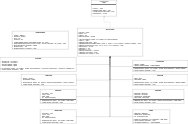

The diagram above was exported from draw.io. Its source (the exported page's mxGraphModel, read from the mxfile embedded in the PNG):
<mxGraphModel dx="10515" dy="6970" grid="1" gridSize="10" guides="1" tooltips="1" connect="1" arrows="1" fold="1" page="0" pageScale="1" pageWidth="827" pageHeight="1169" math="0" shadow="0">
  <root>
    <mxCell id="0" />
    <mxCell id="1" parent="0" />
    <mxCell id="2" value="&lt;p style=&quot;margin:0px;margin-top:4px;text-align:center;&quot;&gt;&amp;lt;&amp;lt;interface&amp;gt;&amp;gt;&lt;/p&gt;&lt;p style=&quot;margin:0px;margin-top:4px;text-align:center;&quot;&gt;&lt;span&gt;&lt;b&gt;View&lt;/b&gt;&lt;/span&gt;&lt;/p&gt;&lt;hr size=&quot;1&quot; style=&quot;border-style:solid;&quot;&gt;&lt;p style=&quot;margin:0px;margin-left:4px;&quot;&gt;&lt;br&gt;&lt;/p&gt;&lt;hr size=&quot;1&quot; style=&quot;border-style:solid;&quot;&gt;&lt;p style=&quot;margin:0px;margin-left:4px;&quot;&gt;+ clear(): void&lt;/p&gt;&lt;p style=&quot;margin:0px;margin-left:4px;&quot;&gt;+ addView(View view): void&lt;/p&gt;&lt;p style=&quot;margin:0px;margin-left:4px;&quot;&gt;+ render(double nanoTime): void&lt;/p&gt;&lt;p style=&quot;margin:0px;margin-left:4px;&quot;&gt;+ getSurface(): Group&lt;/p&gt;&lt;p style=&quot;margin:0px;margin-left:4px;&quot;&gt;&lt;br&gt;&lt;/p&gt;" style="verticalAlign=top;align=left;overflow=fill;html=1;whiteSpace=wrap;autosize=1;rounded=0;labelBackgroundColor=none;fontFamily=Courier New;fontStyle=0;horizontal=1;" vertex="1" parent="1">
      <mxGeometry x="-2390" y="-1530" width="250" height="160" as="geometry" />
    </mxCell>
    <mxCell id="3" style="edgeStyle=orthogonalEdgeStyle;rounded=0;orthogonalLoop=1;jettySize=auto;html=1;dashed=1;endArrow=block;endFill=0;labelBackgroundColor=none;fontColor=default;fontFamily=Courier New;fontStyle=0;horizontal=1;jumpStyle=arc;" edge="1" source="4" target="2" parent="1">
      <mxGeometry relative="1" as="geometry" />
    </mxCell>
    <mxCell id="4" value="&lt;p style=&quot;margin:0px;margin-top:4px;text-align:center;&quot;&gt;&lt;i&gt;&lt;span&gt;&lt;b&gt;AbstractView&lt;/b&gt;&lt;/span&gt;&lt;/i&gt;&lt;/p&gt;&lt;hr size=&quot;1&quot; style=&quot;border-style:solid;&quot;&gt;&lt;p style=&quot;margin:0px;margin-left:4px;&quot;&gt;# surface: Group&lt;/p&gt;&lt;p style=&quot;margin:0px;margin-left:4px;&quot;&gt;# width: int&lt;/p&gt;&lt;p style=&quot;margin:0px;margin-left:4px;&quot;&gt;# height: int&lt;/p&gt;&lt;p style=&quot;margin:0px;margin-left:4px;&quot;&gt;# positionScaler: double&lt;/p&gt;&lt;hr size=&quot;1&quot; style=&quot;border-style:solid;&quot;&gt;&lt;p style=&quot;margin:0px;margin-left:4px;&quot;&gt;+ AbstractView(int width, int height int positionScaler)&lt;/p&gt;&lt;p style=&quot;margin:0px;margin-left:4px;&quot;&gt;+ clear(): void&lt;/p&gt;&lt;p style=&quot;margin: 0px 0px 0px 4px;&quot;&gt;+ addView(View view): void&lt;/p&gt;&lt;p style=&quot;margin:0px;margin-left:4px;&quot;&gt;+ addImageToSurface(Image image, float x, float y, int rotation, boolean flipped): void&lt;/p&gt;&lt;p style=&quot;margin:0px;margin-left:4px;&quot;&gt;+ addTextToSurface(Text text, int x, int y, int rotation): void&lt;/p&gt;&lt;p style=&quot;margin:0px;margin-left:4px;&quot;&gt;+ getSurface(): Group&lt;/p&gt;&lt;p style=&quot;margin:0px;margin-left:4px;&quot;&gt;+ getWidth(): int&lt;/p&gt;&lt;p style=&quot;margin:0px;margin-left:4px;&quot;&gt;+ getHeight(): int&lt;/p&gt;&lt;p style=&quot;margin:0px;margin-left:4px;&quot;&gt;+ getPositionScaler(): double&lt;br&gt;&lt;/p&gt;&lt;p style=&quot;margin:0px;margin-left:4px;&quot;&gt;+ setWidth(int width): void&lt;/p&gt;&lt;p style=&quot;margin:0px;margin-left:4px;&quot;&gt;+ setHeight(int height): void&lt;/p&gt;" style="verticalAlign=top;align=left;overflow=fill;html=1;whiteSpace=wrap;autosize=1;rounded=0;labelBackgroundColor=none;fontFamily=Courier New;fontStyle=0;horizontal=1;" vertex="1" parent="1">
      <mxGeometry x="-2530" y="-1250" width="650" height="280" as="geometry" />
    </mxCell>
    <mxCell id="5" style="edgeStyle=orthogonalEdgeStyle;rounded=0;orthogonalLoop=1;jettySize=auto;html=1;endArrow=block;endFill=0;labelBackgroundColor=none;fontColor=default;fontFamily=Courier New;fontStyle=0;horizontal=1;jumpStyle=arc;" edge="1" source="6" target="4" parent="1">
      <mxGeometry relative="1" as="geometry">
        <mxPoint x="-980" y="1090" as="sourcePoint" />
        <mxPoint x="730" y="1060" as="targetPoint" />
        <Array as="points">
          <mxPoint x="-2205" y="-370" />
        </Array>
      </mxGeometry>
    </mxCell>
    <mxCell id="6" value="&lt;p style=&quot;margin:0px;margin-top:4px;text-align:center;&quot;&gt;&lt;span&gt;&lt;b&gt;Viewer&lt;/b&gt;&lt;/span&gt;&lt;br&gt;&lt;/p&gt;&lt;hr size=&quot;1&quot; style=&quot;border-style:solid;&quot;&gt;&lt;p style=&quot;margin:0px;margin-left:4px;&quot;&gt;- gameView: GameView&lt;/p&gt;&lt;p style=&quot;margin:0px;margin-left:4px;&quot;&gt;- headerView: HeaderView&lt;/p&gt;&lt;p style=&quot;margin:0px;margin-left:4px;&quot;&gt;- gc: GraphicsContext&lt;/p&gt;&lt;hr size=&quot;1&quot; style=&quot;border-style:solid;&quot;&gt;&lt;p style=&quot;margin:0px;margin-left:4px;&quot;&gt;+ Viewer(int maxWidth, int maxHeight, Game game)&lt;/p&gt;&lt;p style=&quot;margin: 0px 0px 0px 4px;&quot;&gt;+ render(double nanoTime): void&lt;/p&gt;&lt;div&gt;&amp;nbsp;+ getPacmanAnimation(): AnimatedImage&lt;/div&gt;" style="verticalAlign=top;align=left;overflow=fill;html=1;whiteSpace=wrap;autosize=1;rounded=0;labelBackgroundColor=none;fontFamily=Courier New;fontStyle=0;horizontal=1;" vertex="1" parent="1">
      <mxGeometry x="-1980" y="-440" width="370" height="140" as="geometry" />
    </mxCell>
    <mxCell id="7" style="edgeStyle=orthogonalEdgeStyle;shape=connector;rounded=0;jumpStyle=arc;orthogonalLoop=1;jettySize=auto;html=1;strokeColor=default;align=center;verticalAlign=middle;fontFamily=Helvetica;fontSize=11;fontColor=default;labelBackgroundColor=default;endArrow=block;endFill=0;" edge="1" source="8" target="4" parent="1">
      <mxGeometry relative="1" as="geometry" />
    </mxCell>
    <mxCell id="8" value="&lt;p style=&quot;margin:0px;margin-top:4px;text-align:center;&quot;&gt;&lt;span&gt;&lt;b&gt;PillView&lt;/b&gt;&lt;/span&gt;&lt;/p&gt;&lt;hr size=&quot;1&quot; style=&quot;border-style:solid;&quot;&gt;&lt;p style=&quot;margin:0px;margin-left:4px;&quot;&gt;- smallPills: List&amp;lt;Pill&amp;gt;&lt;br&gt;&lt;/p&gt;&lt;p style=&quot;margin:0px;margin-left:4px;&quot;&gt;- largePills: List&amp;lt;Pill&amp;gt;&lt;/p&gt;&lt;p style=&quot;margin:0px;margin-left:4px;&quot;&gt;- smallPillImage: Image&lt;/p&gt;&lt;p style=&quot;margin:0px;margin-left:4px;&quot;&gt;- largePillImage: Image&lt;/p&gt;&lt;hr size=&quot;1&quot; style=&quot;border-style:solid;&quot;&gt;&lt;p style=&quot;margin:0px;margin-left:4px;&quot;&gt;+ PillView(int width, int height, double positionScaler, List&amp;lt;Pill&amp;gt; smallPills, List&amp;lt;Pill&amp;gt; largePills)&lt;/p&gt;&lt;p style=&quot;margin: 0px 0px 0px 4px;&quot;&gt;+ render(double nanoTime): void&lt;/p&gt;" style="verticalAlign=top;align=left;overflow=fill;html=1;whiteSpace=wrap;autosize=1;rounded=0;labelBackgroundColor=none;fontFamily=Courier New;fontStyle=0;horizontal=1;" vertex="1" parent="1">
      <mxGeometry x="-3300" y="-960" width="760" height="140" as="geometry" />
    </mxCell>
    <mxCell id="9" style="edgeStyle=orthogonalEdgeStyle;shape=connector;rounded=0;jumpStyle=arc;orthogonalLoop=1;jettySize=auto;html=1;strokeColor=default;align=center;verticalAlign=middle;fontFamily=Helvetica;fontSize=11;fontColor=default;labelBackgroundColor=default;endArrow=block;endFill=0;" edge="1" source="10" target="4" parent="1">
      <mxGeometry relative="1" as="geometry">
        <Array as="points">
          <mxPoint x="-2205" y="-870" />
        </Array>
      </mxGeometry>
    </mxCell>
    <mxCell id="10" value="&lt;p style=&quot;margin:0px;margin-top:4px;text-align:center;&quot;&gt;&lt;span&gt;&lt;b&gt;PacmanView&lt;/b&gt;&lt;/span&gt;&lt;/p&gt;&lt;hr size=&quot;1&quot; style=&quot;border-style:solid;&quot;&gt;&lt;p style=&quot;margin:0px;margin-left:4px;&quot;&gt;- pacman: PacMan&lt;/p&gt;&lt;p style=&quot;margin:0px;margin-left:4px;&quot;&gt;- pacmanAnimationImage: AnimatedImage&lt;/p&gt;&lt;hr size=&quot;1&quot; style=&quot;border-style:solid;&quot;&gt;&lt;p style=&quot;margin:0px;margin-left:4px;&quot;&gt;+ PacmanView(int width, int height, double positionScaler, PacMan pacman)&lt;/p&gt;&lt;p style=&quot;margin:0px;margin-left:4px;&quot;&gt;+ render(double nanoTime): void&lt;/p&gt;" style="verticalAlign=top;align=left;overflow=fill;html=1;whiteSpace=wrap;autosize=1;rounded=0;labelBackgroundColor=none;fontFamily=Courier New;fontStyle=0;horizontal=1;" vertex="1" parent="1">
      <mxGeometry x="-1980" y="-930" width="550" height="110" as="geometry" />
    </mxCell>
    <mxCell id="11" style="edgeStyle=orthogonalEdgeStyle;shape=connector;rounded=0;orthogonalLoop=1;jettySize=auto;html=1;align=center;verticalAlign=middle;fontFamily=Courier New;fontSize=11;fontColor=default;fontStyle=0;labelBackgroundColor=none;horizontal=1;endArrow=block;endFill=0;jumpStyle=arc;" edge="1" source="12" target="4" parent="1">
      <mxGeometry relative="1" as="geometry">
        <Array as="points">
          <mxPoint x="-2205" y="-740" />
        </Array>
      </mxGeometry>
    </mxCell>
    <mxCell id="12" value="&lt;p style=&quot;margin:0px;margin-top:4px;text-align:center;&quot;&gt;&lt;span&gt;&lt;b&gt;MazeView&lt;/b&gt;&lt;/span&gt;&lt;/p&gt;&lt;hr size=&quot;1&quot; style=&quot;border-style:solid;&quot;&gt;&lt;p style=&quot;margin:0px;margin-left:4px;&quot;&gt;- maze: Maze&lt;br&gt;&lt;/p&gt;&lt;p style=&quot;margin:0px;margin-left:4px;&quot;&gt;- wallImage: Image&lt;/p&gt;&lt;hr size=&quot;1&quot; style=&quot;border-style:solid;&quot;&gt;&lt;p style=&quot;margin:0px;margin-left:4px;&quot;&gt;+ PacmanView(int width, int height, double positionScaler, PacMan pacman)&lt;/p&gt;&lt;p style=&quot;margin:0px;margin-left:4px;&quot;&gt;+ render(double nanoTime): void&lt;/p&gt;" style="verticalAlign=top;align=left;overflow=fill;html=1;whiteSpace=wrap;autosize=1;rounded=0;labelBackgroundColor=none;fontFamily=Courier New;fontStyle=0;horizontal=1;" vertex="1" parent="1">
      <mxGeometry x="-1980" y="-790" width="550" height="110" as="geometry" />
    </mxCell>
    <mxCell id="13" style="edgeStyle=orthogonalEdgeStyle;shape=connector;rounded=0;jumpStyle=arc;orthogonalLoop=1;jettySize=auto;html=1;strokeColor=default;align=center;verticalAlign=middle;fontFamily=Helvetica;fontSize=11;fontColor=default;labelBackgroundColor=default;endArrow=block;endFill=0;" edge="1" source="14" target="4" parent="1">
      <mxGeometry relative="1" as="geometry" />
    </mxCell>
    <mxCell id="14" value="&lt;p style=&quot;margin:0px;margin-top:4px;text-align:center;&quot;&gt;&lt;b&gt;HeaderView&lt;/b&gt;&lt;/p&gt;&lt;hr size=&quot;1&quot; style=&quot;border-style:solid;&quot;&gt;&lt;p style=&quot;margin:0px;margin-left:4px;&quot;&gt;- scoreText: Text&lt;br&gt;&lt;/p&gt;&lt;p style=&quot;margin:0px;margin-left:4px;&quot;&gt;- lives: Text&lt;/p&gt;&lt;p style=&quot;margin:0px;margin-left:4px;&quot;&gt;- game: Game&lt;/p&gt;&lt;p style=&quot;margin:0px;margin-left:4px;&quot;&gt;- gc: GraphicsContext&lt;/p&gt;&lt;hr size=&quot;1&quot; style=&quot;border-style:solid;&quot;&gt;&lt;p style=&quot;margin:0px;margin-left:4px;&quot;&gt;+ HeaderView(int width, int height, Game game)&lt;/p&gt;&lt;p style=&quot;margin:0px;margin-left:4px;&quot;&gt;+ render(double nanoTime): void&lt;/p&gt;" style="verticalAlign=top;align=left;overflow=fill;html=1;whiteSpace=wrap;autosize=1;rounded=0;labelBackgroundColor=none;fontFamily=Courier New;fontStyle=0;horizontal=1;" vertex="1" parent="1">
      <mxGeometry x="-2900" y="-440" width="360" height="140" as="geometry" />
    </mxCell>
    <mxCell id="15" style="edgeStyle=orthogonalEdgeStyle;shape=connector;rounded=0;jumpStyle=arc;orthogonalLoop=1;jettySize=auto;html=1;strokeColor=default;align=center;verticalAlign=middle;fontFamily=Helvetica;fontSize=11;fontColor=default;labelBackgroundColor=default;endArrow=block;endFill=0;" edge="1" source="16" target="4" parent="1">
      <mxGeometry relative="1" as="geometry" />
    </mxCell>
    <mxCell id="16" value="&lt;p style=&quot;margin:0px;margin-top:4px;text-align:center;&quot;&gt;&lt;b&gt;GhostView&lt;/b&gt;&lt;/p&gt;&lt;hr size=&quot;1&quot; style=&quot;border-style:solid;&quot;&gt;&lt;p style=&quot;margin:0px;margin-left:4px;&quot;&gt;- ghosts: Ghost[]&lt;br&gt;&lt;/p&gt;&lt;p style=&quot;margin:0px;margin-left:4px;&quot;&gt;- ghostImage: Image&lt;br&gt;&lt;/p&gt;&lt;hr size=&quot;1&quot; style=&quot;border-style:solid;&quot;&gt;&lt;p style=&quot;margin:0px;margin-left:4px;&quot;&gt;+ GhostView(int width, int height, double positionScaler, Ghost[] ghosts)&lt;/p&gt;&lt;p style=&quot;margin:0px;margin-left:4px;&quot;&gt;+ render(double nanoTime): void&lt;/p&gt;" style="verticalAlign=top;align=left;overflow=fill;html=1;whiteSpace=wrap;autosize=1;rounded=0;labelBackgroundColor=none;fontFamily=Courier New;fontStyle=0;horizontal=1;" vertex="1" parent="1">
      <mxGeometry x="-3090" y="-790" width="550" height="110" as="geometry" />
    </mxCell>
    <mxCell id="17" style="edgeStyle=orthogonalEdgeStyle;shape=connector;rounded=0;jumpStyle=arc;orthogonalLoop=1;jettySize=auto;html=1;strokeColor=default;align=center;verticalAlign=middle;fontFamily=Helvetica;fontSize=11;fontColor=default;labelBackgroundColor=default;endArrow=block;endFill=0;" edge="1" source="18" target="4" parent="1">
      <mxGeometry relative="1" as="geometry">
        <Array as="points">
          <mxPoint x="-2205" y="-570" />
        </Array>
      </mxGeometry>
    </mxCell>
    <mxCell id="18" value="&lt;p style=&quot;margin:0px;margin-top:4px;text-align:center;&quot;&gt;&lt;b&gt;GameView&lt;/b&gt;&lt;/p&gt;&lt;hr size=&quot;1&quot; style=&quot;border-style:solid;&quot;&gt;&lt;p style=&quot;margin:0px;margin-left:4px;&quot;&gt;- mazeView: MazeView&lt;/p&gt;&lt;p style=&quot;margin:0px;margin-left:4px;&quot;&gt;- pillView: PillView&lt;/p&gt;&lt;p style=&quot;margin:0px;margin-left:4px;&quot;&gt;- pacmanView: PacmanView&lt;/p&gt;&lt;p style=&quot;margin:0px;margin-left:4px;&quot;&gt;- ghostView: GhostView&lt;/p&gt;&lt;hr size=&quot;1&quot; style=&quot;border-style:solid;&quot;&gt;&lt;p style=&quot;margin:0px;margin-left:4px;&quot;&gt;+ GameView(int width, int height, double positionScaler, Game game)&lt;/p&gt;&lt;p style=&quot;margin:0px;margin-left:4px;&quot;&gt;+ render(double nanoTime): void&lt;/p&gt;" style="verticalAlign=top;align=left;overflow=fill;html=1;whiteSpace=wrap;autosize=1;rounded=0;labelBackgroundColor=none;fontFamily=Courier New;fontStyle=0;horizontal=1;" vertex="1" parent="1">
      <mxGeometry x="-1980" y="-640" width="510" height="140" as="geometry" />
    </mxCell>
    <mxCell id="19" value="&lt;p style=&quot;margin:0px;margin-top:4px;text-align:center;&quot;&gt;&lt;b&gt;AnimatedImage&lt;/b&gt;&lt;/p&gt;&lt;hr size=&quot;1&quot; style=&quot;border-style:solid;&quot;&gt;&lt;p style=&quot;margin:0px;margin-left:4px;&quot;&gt;- frames: Image[]&lt;br&gt;&lt;/p&gt;&lt;p style=&quot;margin:0px;margin-left:4px;&quot;&gt;- duration: double&lt;/p&gt;&lt;p style=&quot;margin:0px;margin-left:4px;&quot;&gt;- size: int&lt;/p&gt;&lt;p style=&quot;margin:0px;margin-left:4px;&quot;&gt;- rotation: int&lt;/p&gt;&lt;hr size=&quot;1&quot; style=&quot;border-style:solid;&quot;&gt;&lt;p style=&quot;margin:0px;margin-left:4px;&quot;&gt;+ AnimatedImage(double nanoTimePerFrame, int size)&lt;/p&gt;&lt;p style=&quot;margin:0px;margin-left:4px;&quot;&gt;+ loadFramesFromDirectory(String folder, String filename, int files): void&lt;/p&gt;&lt;p style=&quot;margin:0px;margin-left:4px;&quot;&gt;+ getFrame(double nanoTime): Image&lt;/p&gt;&lt;p style=&quot;margin:0px;margin-left:4px;&quot;&gt;+ getRotation(): int&lt;/p&gt;&lt;p style=&quot;margin:0px;margin-left:4px;&quot;&gt;+ setRotation(int rotation): void&lt;/p&gt;" style="verticalAlign=top;align=left;overflow=fill;html=1;whiteSpace=wrap;autosize=1;rounded=0;labelBackgroundColor=none;fontFamily=Courier New;fontStyle=0;horizontal=1;" vertex="1" parent="1">
      <mxGeometry x="-3180" y="-1220" width="560" height="180" as="geometry" />
    </mxCell>
    <mxCell id="20" style="edgeStyle=orthogonalEdgeStyle;shape=connector;rounded=0;jumpStyle=arc;orthogonalLoop=1;jettySize=auto;html=1;strokeColor=default;align=center;verticalAlign=middle;fontFamily=Helvetica;fontSize=11;fontColor=default;labelBackgroundColor=default;endArrow=block;endFill=0;" edge="1" source="21" target="4" parent="1">
      <mxGeometry relative="1" as="geometry" />
    </mxCell>
    <mxCell id="21" value="&lt;p style=&quot;margin:0px;margin-top:4px;text-align:center;&quot;&gt;&lt;b&gt;GameView&lt;/b&gt;&lt;/p&gt;&lt;hr size=&quot;1&quot; style=&quot;border-style:solid;&quot;&gt;&lt;p style=&quot;margin:0px;margin-left:4px;&quot;&gt;- scoreText: Text&lt;br&gt;&lt;/p&gt;&lt;p style=&quot;margin:0px;margin-left:4px;&quot;&gt;- lives: Text&lt;/p&gt;&lt;p style=&quot;margin:0px;margin-left:4px;&quot;&gt;- game: Game&lt;/p&gt;&lt;p style=&quot;margin:0px;margin-left:4px;&quot;&gt;- gc: GraphicsContext&lt;/p&gt;&lt;hr size=&quot;1&quot; style=&quot;border-style:solid;&quot;&gt;&lt;p style=&quot;margin:0px;margin-left:4px;&quot;&gt;+ HeaderView(int width, int height, Game game)&lt;/p&gt;&lt;p style=&quot;margin:0px;margin-left:4px;&quot;&gt;+ render(double nanoTime): void&lt;/p&gt;" style="verticalAlign=top;align=left;overflow=fill;html=1;whiteSpace=wrap;autosize=1;rounded=0;labelBackgroundColor=none;fontFamily=Courier New;fontStyle=0;horizontal=1;" vertex="1" parent="1">
      <mxGeometry x="-2900" y="-640" width="360" height="140" as="geometry" />
    </mxCell>
  </root>
</mxGraphModel>